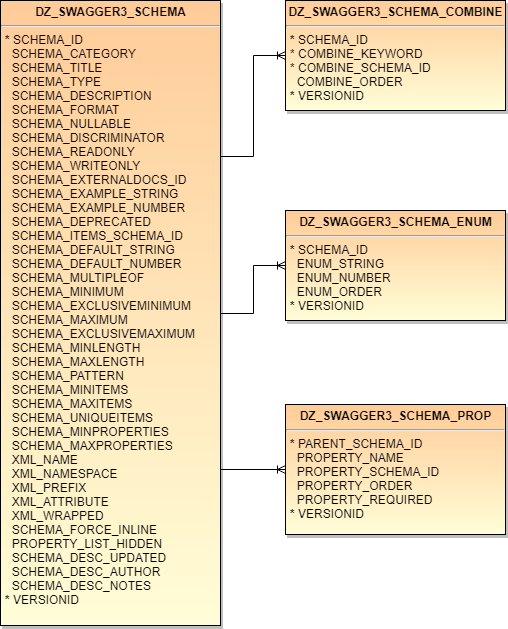

The diagram above was exported from draw.io. Its source (the exported page's mxGraphModel, read from the mxfile embedded in the PNG):
<mxGraphModel dx="1409" dy="648" grid="1" gridSize="10" guides="1" tooltips="1" connect="1" arrows="1" fold="1" page="1" pageScale="1" pageWidth="850" pageHeight="1100" background="#ffffff" math="0" shadow="0">
  <root>
    <mxCell id="0" />
    <mxCell id="1" parent="0" />
    <mxCell id="6" style="edgeStyle=orthogonalEdgeStyle;rounded=0;html=1;exitX=1;exitY=0.5;startArrow=none;startFill=0;endArrow=ERoneToMany;endFill=0;jettySize=auto;orthogonalLoop=1;" edge="1" parent="1" source="2" target="5">
      <mxGeometry relative="1" as="geometry" />
    </mxCell>
    <mxCell id="2" value="&lt;p style=&quot;margin: 0px ; margin-top: 4px ; text-align: center&quot;&gt;&lt;strong&gt;DZ_SWAGGER3_SCHEMA&lt;/strong&gt;&lt;/p&gt;&lt;hr&gt;&lt;p style=&quot;margin: 0px ; margin-left: 4px&quot;&gt;&lt;b&gt;*&lt;/b&gt;&amp;nbsp;&lt;span&gt;SCHEMA_ID&lt;/span&gt;&lt;/p&gt;&lt;p style=&quot;margin: 0px ; margin-left: 4px&quot;&gt;&lt;span&gt;&amp;nbsp; SCHEMA_CATEGORY&lt;/span&gt;&lt;/p&gt;&lt;p style=&quot;margin: 0px ; margin-left: 4px&quot;&gt;&lt;span&gt;&amp;nbsp; SCHEMA_TITLE&lt;/span&gt;&lt;/p&gt;&lt;p style=&quot;margin: 0px ; margin-left: 4px&quot;&gt;&lt;span&gt;&amp;nbsp; SCHEMA_TYPE&lt;/span&gt;&lt;/p&gt;&lt;p style=&quot;margin: 0px ; margin-left: 4px&quot;&gt;&lt;span&gt;&amp;nbsp; SCHEMA_DESCRIPTION&lt;/span&gt;&lt;/p&gt;&lt;p style=&quot;margin: 0px ; margin-left: 4px&quot;&gt;&lt;span&gt;&amp;nbsp; SCHEMA_FORMAT&lt;/span&gt;&lt;/p&gt;&lt;p style=&quot;margin: 0px ; margin-left: 4px&quot;&gt;&lt;span&gt;&amp;nbsp; SCHEMA_NULLABLE&lt;/span&gt;&lt;/p&gt;&lt;p style=&quot;margin: 0px ; margin-left: 4px&quot;&gt;&lt;span&gt;&amp;nbsp; SCHEMA_DISCRIMINATOR&lt;/span&gt;&lt;/p&gt;&lt;p style=&quot;margin: 0px ; margin-left: 4px&quot;&gt;&lt;span&gt;&amp;nbsp; SCHEMA_READONLY&lt;/span&gt;&lt;/p&gt;&lt;p style=&quot;margin: 0px ; margin-left: 4px&quot;&gt;&lt;span&gt;&amp;nbsp; SCHEMA_WRITEONLY&lt;/span&gt;&lt;/p&gt;&lt;p style=&quot;margin: 0px ; margin-left: 4px&quot;&gt;&lt;span&gt;&amp;nbsp; SCHEMA_EXTERNALDOCS_ID&lt;/span&gt;&lt;/p&gt;&lt;p style=&quot;margin: 0px ; margin-left: 4px&quot;&gt;&lt;span&gt;&amp;nbsp; SCHEMA_EXAMPLE_STRING&lt;/span&gt;&lt;/p&gt;&lt;p style=&quot;margin: 0px ; margin-left: 4px&quot;&gt;&lt;span&gt;&amp;nbsp; SCHEMA_EXAMPLE_NUMBER&lt;/span&gt;&lt;/p&gt;&lt;p style=&quot;margin: 0px ; margin-left: 4px&quot;&gt;&lt;span&gt;&amp;nbsp; SCHEMA_DEPRECATED&lt;/span&gt;&lt;/p&gt;&lt;p style=&quot;margin: 0px ; margin-left: 4px&quot;&gt;&lt;span&gt;&amp;nbsp; SCHEMA_ITEMS_SCHEMA_ID&lt;/span&gt;&lt;/p&gt;&lt;p style=&quot;margin: 0px ; margin-left: 4px&quot;&gt;&lt;span&gt;&amp;nbsp; SCHEMA_DEFAULT_STRING&lt;/span&gt;&lt;/p&gt;&lt;p style=&quot;margin: 0px ; margin-left: 4px&quot;&gt;&lt;span&gt;&amp;nbsp; SCHEMA_DEFAULT_NUMBER&lt;/span&gt;&lt;/p&gt;&lt;p style=&quot;margin: 0px ; margin-left: 4px&quot;&gt;&lt;span&gt;&amp;nbsp; SCHEMA_MULTIPLEOF&lt;/span&gt;&lt;/p&gt;&lt;p style=&quot;margin: 0px ; margin-left: 4px&quot;&gt;&lt;span&gt;&amp;nbsp; SCHEMA_MINIMUM&lt;/span&gt;&lt;/p&gt;&lt;p style=&quot;margin: 0px ; margin-left: 4px&quot;&gt;&lt;span&gt;&amp;nbsp; SCHEMA_EXCLUSIVEMINIMUM&lt;/span&gt;&lt;/p&gt;&lt;p style=&quot;margin: 0px ; margin-left: 4px&quot;&gt;&lt;span&gt;&amp;nbsp; SCHEMA_MAXIMUM&lt;/span&gt;&lt;/p&gt;&lt;p style=&quot;margin: 0px ; margin-left: 4px&quot;&gt;&lt;span&gt;&amp;nbsp; SCHEMA_EXCLUSIVEMAXIMUM&lt;/span&gt;&lt;/p&gt;&lt;p style=&quot;margin: 0px ; margin-left: 4px&quot;&gt;&lt;span&gt;&amp;nbsp; SCHEMA_MINLENGTH&lt;/span&gt;&lt;/p&gt;&lt;p style=&quot;margin: 0px ; margin-left: 4px&quot;&gt;&lt;span&gt;&amp;nbsp; SCHEMA_MAXLENGTH&lt;/span&gt;&lt;/p&gt;&lt;p style=&quot;margin: 0px ; margin-left: 4px&quot;&gt;&lt;span&gt;&amp;nbsp; SCHEMA_PATTERN&lt;/span&gt;&lt;/p&gt;&lt;p style=&quot;margin: 0px ; margin-left: 4px&quot;&gt;&lt;span&gt;&amp;nbsp; SCHEMA_MINITEMS&lt;/span&gt;&lt;/p&gt;&lt;p style=&quot;margin: 0px ; margin-left: 4px&quot;&gt;&lt;span&gt;&amp;nbsp; SCHEMA_MAXITEMS&lt;/span&gt;&lt;/p&gt;&lt;p style=&quot;margin: 0px ; margin-left: 4px&quot;&gt;&lt;span&gt;&amp;nbsp; SCHEMA_UNIQUEITEMS&lt;/span&gt;&lt;/p&gt;&lt;p style=&quot;margin: 0px ; margin-left: 4px&quot;&gt;&lt;span&gt;&amp;nbsp; SCHEMA_MINPROPERTIES&lt;/span&gt;&lt;/p&gt;&lt;p style=&quot;margin: 0px ; margin-left: 4px&quot;&gt;&lt;span&gt;&amp;nbsp; SCHEMA_MAXPROPERTIES&lt;/span&gt;&lt;/p&gt;&lt;p style=&quot;margin: 0px ; margin-left: 4px&quot;&gt;&lt;span&gt;&amp;nbsp; XML_NAME&lt;/span&gt;&lt;/p&gt;&lt;p style=&quot;margin: 0px ; margin-left: 4px&quot;&gt;&lt;span&gt;&amp;nbsp; XML_NAMESPACE&lt;/span&gt;&lt;/p&gt;&lt;p style=&quot;margin: 0px ; margin-left: 4px&quot;&gt;&lt;span&gt;&amp;nbsp; XML_PREFIX&lt;/span&gt;&lt;/p&gt;&lt;p style=&quot;margin: 0px ; margin-left: 4px&quot;&gt;&lt;span&gt;&amp;nbsp; XML_ATTRIBUTE&lt;/span&gt;&lt;/p&gt;&lt;p style=&quot;margin: 0px ; margin-left: 4px&quot;&gt;&lt;span&gt;&amp;nbsp; XML_WRAPPED&lt;/span&gt;&lt;/p&gt;&lt;p style=&quot;margin: 0px ; margin-left: 4px&quot;&gt;&lt;span&gt;&amp;nbsp; SCHEMA_FORCE_INLINE&lt;/span&gt;&lt;/p&gt;&lt;p style=&quot;margin: 0px ; margin-left: 4px&quot;&gt;&lt;span&gt;&amp;nbsp; PROPERTY_LIST_HIDDEN&lt;/span&gt;&lt;/p&gt;&lt;p style=&quot;margin: 0px ; margin-left: 4px&quot;&gt;&lt;span&gt;&amp;nbsp; SCHEMA_DESC_UPDATED&lt;/span&gt;&lt;/p&gt;&lt;p style=&quot;margin: 0px ; margin-left: 4px&quot;&gt;&lt;span&gt;&amp;nbsp; SCHEMA_DESC_AUTHOR&lt;/span&gt;&lt;/p&gt;&lt;p style=&quot;margin: 0px ; margin-left: 4px&quot;&gt;&lt;span&gt;&amp;nbsp; SCHEMA_DESC_NOTES&lt;/span&gt;&lt;/p&gt;&lt;p style=&quot;margin: 0px ; margin-left: 4px&quot;&gt;&lt;b&gt;*&lt;/b&gt;&lt;span&gt; VERSIONID&lt;/span&gt;&lt;/p&gt;" style="shadow=1;fillColor=#FFCC99;gradientColor=#FFFED8;verticalAlign=top;align=left;overflow=fill;fontSize=12;fontFamily=Helvetica;html=1" vertex="1" parent="1">
      <mxGeometry x="315" y="350" width="220" height="625" as="geometry" />
    </mxCell>
    <mxCell id="4" style="edgeStyle=orthogonalEdgeStyle;rounded=0;html=1;exitX=0;exitY=0.5;entryX=1;entryY=0.25;jettySize=auto;orthogonalLoop=1;endArrow=none;endFill=0;startArrow=ERoneToMany;startFill=0;" edge="1" parent="1" source="3" target="2">
      <mxGeometry relative="1" as="geometry" />
    </mxCell>
    <mxCell id="3" value="&lt;p style=&quot;margin: 0px ; margin-top: 4px ; text-align: center&quot;&gt;&lt;strong&gt;DZ_SWAGGER3_SCHEMA_COMBINE&lt;/strong&gt;&lt;/p&gt;&lt;hr&gt;&lt;p style=&quot;margin: 0px ; margin-left: 4px&quot;&gt;&lt;b&gt;*&lt;/b&gt;&amp;nbsp;SCHEMA_ID&lt;/p&gt;&lt;p style=&quot;margin: 0px ; margin-left: 4px&quot;&gt;* COMBINE_KEYWORD&lt;/p&gt;&lt;p style=&quot;margin: 0px ; margin-left: 4px&quot;&gt;* COMBINE_SCHEMA_ID&lt;/p&gt;&lt;p style=&quot;margin: 0px ; margin-left: 4px&quot;&gt;&amp;nbsp; COMBINE_ORDER&lt;/p&gt;&lt;p style=&quot;margin: 0px ; margin-left: 4px&quot;&gt;&lt;b&gt;*&lt;/b&gt;&lt;span&gt; VERSIONID&lt;/span&gt;&lt;/p&gt;" style="shadow=1;fillColor=#FFCC99;gradientColor=#FFFED8;verticalAlign=top;align=left;overflow=fill;fontSize=12;fontFamily=Helvetica;html=1" vertex="1" parent="1">
      <mxGeometry x="600" y="350" width="220" height="110" as="geometry" />
    </mxCell>
    <mxCell id="5" value="&lt;p style=&quot;margin: 0px ; margin-top: 4px ; text-align: center&quot;&gt;&lt;strong&gt;DZ_SWAGGER3_SCHEMA_ENUM&lt;/strong&gt;&lt;/p&gt;&lt;hr&gt;&lt;p style=&quot;margin: 0px ; margin-left: 4px&quot;&gt;&lt;b&gt;*&lt;/b&gt;&amp;nbsp;SCHEMA_ID&lt;/p&gt;&lt;p style=&quot;margin: 0px ; margin-left: 4px&quot;&gt;&amp;nbsp; ENUM_STRING&lt;/p&gt;&lt;p style=&quot;margin: 0px ; margin-left: 4px&quot;&gt;&amp;nbsp; ENUM_NUMBER&lt;/p&gt;&lt;p style=&quot;margin: 0px ; margin-left: 4px&quot;&gt;&amp;nbsp; ENUM_ORDER&lt;/p&gt;&lt;p style=&quot;margin: 0px ; margin-left: 4px&quot;&gt;&lt;b&gt;*&lt;/b&gt;&lt;span&gt; VERSIONID&lt;/span&gt;&lt;/p&gt;" style="shadow=1;fillColor=#FFCC99;gradientColor=#FFFED8;verticalAlign=top;align=left;overflow=fill;fontSize=12;fontFamily=Helvetica;html=1" vertex="1" parent="1">
      <mxGeometry x="600" y="560" width="220" height="110" as="geometry" />
    </mxCell>
    <mxCell id="8" style="edgeStyle=orthogonalEdgeStyle;rounded=0;html=1;exitX=0;exitY=0.5;entryX=1;entryY=0.75;startArrow=ERoneToMany;startFill=0;endArrow=none;endFill=0;jettySize=auto;orthogonalLoop=1;" edge="1" parent="1" source="7" target="2">
      <mxGeometry relative="1" as="geometry" />
    </mxCell>
    <mxCell id="7" value="&lt;p style=&quot;margin: 0px ; margin-top: 4px ; text-align: center&quot;&gt;&lt;strong&gt;DZ_SWAGGER3_SCHEMA_PROP&lt;/strong&gt;&lt;/p&gt;&lt;hr&gt;&lt;p style=&quot;margin: 0px ; margin-left: 4px&quot;&gt;&lt;b&gt;*&lt;/b&gt;&amp;nbsp;PARENT_SCHEMA_ID&lt;/p&gt;&lt;p style=&quot;margin: 0px ; margin-left: 4px&quot;&gt;&amp;nbsp; PROPERTY_NAME&lt;/p&gt;&lt;p style=&quot;margin: 0px ; margin-left: 4px&quot;&gt;&amp;nbsp; PROPERTY_SCHEMA_ID&lt;/p&gt;&lt;p style=&quot;margin: 0px ; margin-left: 4px&quot;&gt;&amp;nbsp; PROPERTY_ORDER&lt;/p&gt;&lt;p style=&quot;margin: 0px ; margin-left: 4px&quot;&gt;&amp;nbsp; PROPERTY_REQUIRED&lt;/p&gt;&lt;p style=&quot;margin: 0px ; margin-left: 4px&quot;&gt;&lt;b&gt;*&lt;/b&gt;&lt;span&gt; VERSIONID&lt;/span&gt;&lt;/p&gt;" style="shadow=1;fillColor=#FFCC99;gradientColor=#FFFED8;verticalAlign=top;align=left;overflow=fill;fontSize=12;fontFamily=Helvetica;html=1" vertex="1" parent="1">
      <mxGeometry x="600" y="754" width="220" height="130" as="geometry" />
    </mxCell>
  </root>
</mxGraphModel>